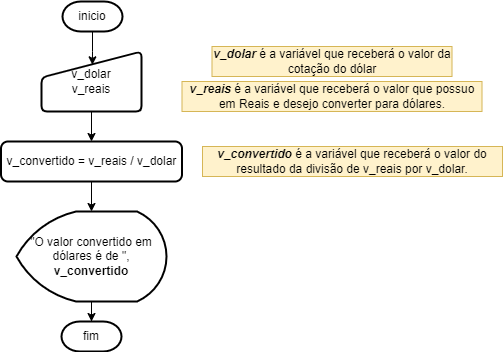

The diagram above was exported from draw.io. Its source (the exported page's mxGraphModel, read from the mxfile embedded in the PNG):
<mxGraphModel dx="724" dy="384" grid="1" gridSize="10" guides="1" tooltips="1" connect="1" arrows="1" fold="1" page="1" pageScale="1" pageWidth="827" pageHeight="1169" math="0" shadow="0">
  <root>
    <mxCell id="0" />
    <mxCell id="1" parent="0" />
    <mxCell id="laazt1mFsa3saUXxOW2H-3" value="" style="edgeStyle=orthogonalEdgeStyle;rounded=0;orthogonalLoop=1;jettySize=auto;html=1;entryX=0.509;entryY=0.222;entryDx=0;entryDy=0;entryPerimeter=0;" edge="1" parent="1" source="laazt1mFsa3saUXxOW2H-1" target="laazt1mFsa3saUXxOW2H-2">
      <mxGeometry relative="1" as="geometry" />
    </mxCell>
    <mxCell id="laazt1mFsa3saUXxOW2H-1" value="inicio" style="strokeWidth=2;html=1;shape=mxgraph.flowchart.terminator;whiteSpace=wrap;" vertex="1" parent="1">
      <mxGeometry x="170" y="50" width="60" height="30" as="geometry" />
    </mxCell>
    <mxCell id="laazt1mFsa3saUXxOW2H-7" value="" style="edgeStyle=orthogonalEdgeStyle;rounded=0;orthogonalLoop=1;jettySize=auto;html=1;" edge="1" parent="1" source="laazt1mFsa3saUXxOW2H-2" target="laazt1mFsa3saUXxOW2H-6">
      <mxGeometry relative="1" as="geometry" />
    </mxCell>
    <mxCell id="laazt1mFsa3saUXxOW2H-2" value="v_dolar&#10;v_reais" style="strokeWidth=2;shape=manualInput;whiteSpace=wrap;rounded=1;size=26;arcSize=11;verticalAlign=middle;spacingTop=0;" vertex="1" parent="1">
      <mxGeometry x="149" y="100" width="100" height="60" as="geometry" />
    </mxCell>
    <mxCell id="laazt1mFsa3saUXxOW2H-4" value="&lt;b&gt;&lt;i&gt;v_dolar&lt;/i&gt;&lt;/b&gt; é a variável que receberá o valor da cotação do dólar" style="text;html=1;align=center;verticalAlign=middle;whiteSpace=wrap;rounded=0;fillColor=#fff2cc;strokeColor=#d6b656;" vertex="1" parent="1">
      <mxGeometry x="319.5" y="95" width="240" height="30" as="geometry" />
    </mxCell>
    <mxCell id="laazt1mFsa3saUXxOW2H-5" value="&lt;b&gt;&lt;i&gt;v_reais&lt;/i&gt;&lt;/b&gt; é a variável que receberá o valor que possuo em Reais e desejo converter para dólares." style="text;html=1;align=center;verticalAlign=middle;whiteSpace=wrap;rounded=0;fillColor=#fff2cc;strokeColor=#d6b656;" vertex="1" parent="1">
      <mxGeometry x="289.5" y="130" width="300" height="30" as="geometry" />
    </mxCell>
    <mxCell id="laazt1mFsa3saUXxOW2H-10" value="" style="edgeStyle=orthogonalEdgeStyle;rounded=0;orthogonalLoop=1;jettySize=auto;html=1;" edge="1" parent="1" source="laazt1mFsa3saUXxOW2H-6" target="laazt1mFsa3saUXxOW2H-9">
      <mxGeometry relative="1" as="geometry" />
    </mxCell>
    <mxCell id="laazt1mFsa3saUXxOW2H-6" value="v_convertido = v_reais / v_dolar" style="rounded=1;whiteSpace=wrap;html=1;absoluteArcSize=1;arcSize=14;strokeWidth=2;" vertex="1" parent="1">
      <mxGeometry x="108.5" y="190" width="181" height="40" as="geometry" />
    </mxCell>
    <mxCell id="laazt1mFsa3saUXxOW2H-8" value="&lt;b&gt;&lt;i&gt;v_convertido&lt;/i&gt;&lt;/b&gt; é a variável que receberá o valor do resultado da divisão de v_reais por v_dolar." style="text;html=1;align=center;verticalAlign=middle;whiteSpace=wrap;rounded=0;fillColor=#fff2cc;strokeColor=#d6b656;" vertex="1" parent="1">
      <mxGeometry x="310" y="195" width="300" height="30" as="geometry" />
    </mxCell>
    <mxCell id="laazt1mFsa3saUXxOW2H-12" value="" style="edgeStyle=orthogonalEdgeStyle;rounded=0;orthogonalLoop=1;jettySize=auto;html=1;" edge="1" parent="1" source="laazt1mFsa3saUXxOW2H-9" target="laazt1mFsa3saUXxOW2H-11">
      <mxGeometry relative="1" as="geometry" />
    </mxCell>
    <mxCell id="laazt1mFsa3saUXxOW2H-9" value="&quot;O valor convertido em dólares é de &quot;, &lt;b&gt;v_convertido&lt;/b&gt;" style="strokeWidth=2;html=1;shape=mxgraph.flowchart.display;whiteSpace=wrap;" vertex="1" parent="1">
      <mxGeometry x="124" y="260" width="150" height="90" as="geometry" />
    </mxCell>
    <mxCell id="laazt1mFsa3saUXxOW2H-11" value="fim" style="strokeWidth=2;html=1;shape=mxgraph.flowchart.terminator;whiteSpace=wrap;" vertex="1" parent="1">
      <mxGeometry x="169" y="370" width="60" height="30" as="geometry" />
    </mxCell>
  </root>
</mxGraphModel>